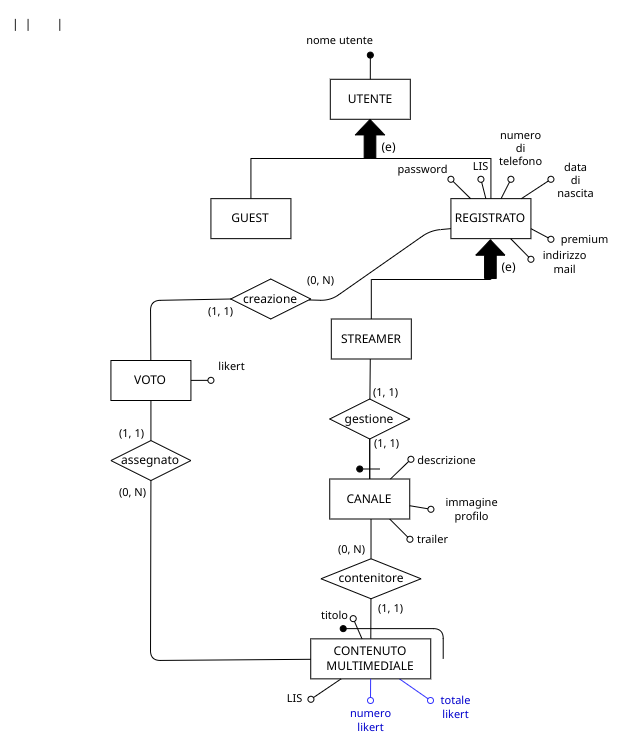

The diagram above was exported from draw.io. Its source (the exported page's mxGraphModel, read from the mxfile embedded in the PNG):
<mxGraphModel dx="3905" dy="3204" grid="1" gridSize="10" guides="1" tooltips="1" connect="1" arrows="1" fold="1" page="1" pageScale="1" pageWidth="850" pageHeight="1100" background="#FFFFFF" math="0" shadow="0">
  <root>
    <mxCell id="0" />
    <mxCell id="1" parent="0" />
    <mxCell id="96" value="" style="endArrow=oval;html=1;fillStyle=auto;strokeWidth=1;startSize=6;endSize=6;fillColor=#000000;startArrow=none;startFill=0;endFill=0;strokeColor=#3333FF;fontColor=#0000CC;" parent="1" source="229" edge="1">
      <mxGeometry width="50" height="50" relative="1" as="geometry">
        <mxPoint x="-1713.9699999999998" y="-1110.0699999999997" as="sourcePoint" />
        <mxPoint x="-2120" y="-1500" as="targetPoint" />
      </mxGeometry>
    </mxCell>
    <mxCell id="97" value="totale&lt;br&gt;likert" style="edgeLabel;html=1;align=center;verticalAlign=middle;resizable=0;points=[];fontColor=#0000CC;" parent="96" vertex="1" connectable="0">
      <mxGeometry x="0.4791" y="1" relative="1" as="geometry">
        <mxPoint x="32" y="13" as="offset" />
      </mxGeometry>
    </mxCell>
    <mxCell id="148" style="edgeStyle=elbowEdgeStyle;html=1;exitX=0.5;exitY=1;exitDx=0;exitDy=0;entryX=0.5;entryY=0;entryDx=0;entryDy=0;endArrow=none;endFill=0;elbow=vertical;rounded=0;jumpStyle=arc;" parent="1" source="151" target="152" edge="1">
      <mxGeometry relative="1" as="geometry">
        <mxPoint x="-2160.16" y="-2022.86" as="sourcePoint" />
        <mxPoint x="-2240.17" y="-1962.86" as="targetPoint" />
      </mxGeometry>
    </mxCell>
    <mxCell id="149" style="edgeStyle=elbowEdgeStyle;elbow=vertical;html=1;exitX=0.5;exitY=1;exitDx=0;exitDy=0;entryX=0.5;entryY=0;entryDx=0;entryDy=0;endArrow=none;endFill=0;rounded=0;jumpStyle=arc;" parent="1" source="151" target="156" edge="1">
      <mxGeometry relative="1" as="geometry" />
    </mxCell>
    <mxCell id="151" value="UTENTE" style="whiteSpace=wrap;html=1;" parent="1" vertex="1">
      <mxGeometry x="-2220.19" y="-2121.22" width="80" height="40" as="geometry" />
    </mxCell>
    <mxCell id="152" value="GUEST" style="whiteSpace=wrap;html=1;" parent="1" vertex="1">
      <mxGeometry x="-2339.58" y="-2001.86" width="80" height="40" as="geometry" />
    </mxCell>
    <mxCell id="156" value="REGISTRATO" style="whiteSpace=wrap;html=1;" parent="1" vertex="1">
      <mxGeometry x="-2099.58" y="-2001.86" width="80" height="40" as="geometry" />
    </mxCell>
    <mxCell id="157" value="" style="shape=singleArrow;whiteSpace=wrap;html=1;arrowWidth=0.4;arrowSize=0.4;rotation=-90;fillColor=#000000;" parent="1" vertex="1">
      <mxGeometry x="-2199.88" y="-2076.2999999999997" width="38.76" height="29.17" as="geometry" />
    </mxCell>
    <mxCell id="158" value="(e)" style="text;html=1;align=center;verticalAlign=middle;resizable=0;points=[];autosize=1;strokeColor=none;fillColor=none;" parent="1" vertex="1">
      <mxGeometry x="-2182.1899999999996" y="-2068.22" width="40" height="30" as="geometry" />
    </mxCell>
    <mxCell id="159" value="" style="endArrow=oval;html=1;fillStyle=auto;strokeWidth=1;startSize=6;endSize=6;fillColor=#000000;startArrow=none;startFill=0;endFill=1;exitX=0.5;exitY=0;exitDx=0;exitDy=0;" parent="1" source="151" edge="1">
      <mxGeometry width="50" height="50" relative="1" as="geometry">
        <mxPoint x="-2040.1599999999999" y="-1540.2" as="sourcePoint" />
        <mxPoint x="-2180.16" y="-2145.3799999999997" as="targetPoint" />
      </mxGeometry>
    </mxCell>
    <mxCell id="160" value="nome utente" style="edgeLabel;html=1;align=center;verticalAlign=middle;resizable=0;points=[];" parent="159" vertex="1" connectable="0">
      <mxGeometry x="0.4791" y="1" relative="1" as="geometry">
        <mxPoint x="-30" y="-21" as="offset" />
      </mxGeometry>
    </mxCell>
    <mxCell id="161" value="" style="endArrow=oval;html=1;fillStyle=auto;strokeWidth=1;startSize=6;endSize=6;fillColor=#000000;startArrow=none;startFill=0;endFill=0;" parent="1" source="156" edge="1">
      <mxGeometry width="50" height="50" relative="1" as="geometry">
        <mxPoint x="-2138.49" y="-1693.5933333333332" as="sourcePoint" />
        <mxPoint x="-2099.58" y="-2021.22" as="targetPoint" />
      </mxGeometry>
    </mxCell>
    <mxCell id="162" value="password" style="edgeLabel;html=1;align=center;verticalAlign=middle;resizable=0;points=[];" parent="161" vertex="1" connectable="0">
      <mxGeometry x="0.4791" y="1" relative="1" as="geometry">
        <mxPoint x="-34" y="-16" as="offset" />
      </mxGeometry>
    </mxCell>
    <mxCell id="163" value="" style="endArrow=oval;html=1;fillStyle=auto;strokeWidth=1;startSize=6;endSize=6;fillColor=#000000;startArrow=none;startFill=0;endFill=0;" parent="1" source="156" edge="1">
      <mxGeometry width="50" height="50" relative="1" as="geometry">
        <mxPoint x="-2123.49" y="-1700.26" as="sourcePoint" />
        <mxPoint x="-2019.58" y="-1941.22" as="targetPoint" />
      </mxGeometry>
    </mxCell>
    <mxCell id="164" value="indirizzo&lt;br&gt;mail" style="edgeLabel;html=1;align=center;verticalAlign=middle;resizable=0;points=[];" parent="163" vertex="1" connectable="0">
      <mxGeometry x="0.4791" y="1" relative="1" as="geometry">
        <mxPoint x="38" y="9" as="offset" />
      </mxGeometry>
    </mxCell>
    <mxCell id="165" value="" style="endArrow=oval;html=1;fillStyle=auto;strokeWidth=1;startSize=6;endSize=6;fillColor=#000000;startArrow=none;startFill=0;endFill=0;" parent="1" source="156" edge="1">
      <mxGeometry width="50" height="50" relative="1" as="geometry">
        <mxPoint x="-2113.49" y="-1690.26" as="sourcePoint" />
        <mxPoint x="-2039.58" y="-2021.22" as="targetPoint" />
      </mxGeometry>
    </mxCell>
    <mxCell id="166" value="numero&lt;br&gt;di&lt;br&gt;telefono" style="edgeLabel;html=1;align=center;verticalAlign=middle;resizable=0;points=[];" parent="165" vertex="1" connectable="0">
      <mxGeometry x="0.4791" y="1" relative="1" as="geometry">
        <mxPoint x="13" y="-36" as="offset" />
      </mxGeometry>
    </mxCell>
    <mxCell id="167" value="" style="endArrow=oval;html=1;fillStyle=auto;strokeWidth=1;startSize=6;endSize=6;fillColor=#000000;startArrow=none;startFill=0;endFill=0;" parent="1" source="156" edge="1">
      <mxGeometry width="50" height="50" relative="1" as="geometry">
        <mxPoint x="-2103.49" y="-1680.26" as="sourcePoint" />
        <mxPoint x="-1999.58" y="-2021.22" as="targetPoint" />
      </mxGeometry>
    </mxCell>
    <mxCell id="168" value="data&lt;br&gt;di&lt;br&gt;nascita" style="edgeLabel;html=1;align=center;verticalAlign=middle;resizable=0;points=[];" parent="167" vertex="1" connectable="0">
      <mxGeometry x="0.4791" y="1" relative="1" as="geometry">
        <mxPoint x="32" y="-4" as="offset" />
      </mxGeometry>
    </mxCell>
    <mxCell id="169" value="" style="endArrow=oval;html=1;fillStyle=auto;strokeWidth=1;startSize=6;endSize=6;fillColor=#000000;startArrow=none;startFill=0;endFill=0;" parent="1" source="156" edge="1">
      <mxGeometry width="50" height="50" relative="1" as="geometry">
        <mxPoint x="-2068.91" y="-1992.4399999999998" as="sourcePoint" />
        <mxPoint x="-2069.58" y="-2021.22" as="targetPoint" />
      </mxGeometry>
    </mxCell>
    <mxCell id="170" value="LIS" style="edgeLabel;html=1;align=center;verticalAlign=middle;resizable=0;points=[];" parent="169" vertex="1" connectable="0">
      <mxGeometry x="0.4791" y="1" relative="1" as="geometry">
        <mxPoint x="-1" y="-18" as="offset" />
      </mxGeometry>
    </mxCell>
    <mxCell id="171" style="edgeStyle=elbowEdgeStyle;html=1;exitX=0.5;exitY=1;exitDx=0;exitDy=0;entryX=0.5;entryY=0;entryDx=0;entryDy=0;endArrow=none;endFill=0;elbow=vertical;rounded=0;jumpStyle=arc;" parent="1" target="173" edge="1">
      <mxGeometry relative="1" as="geometry">
        <mxPoint x="-2059.8" y="-1960.8600000000001" as="sourcePoint" />
        <mxPoint x="-2119.7799999999997" y="-1842.5" as="targetPoint" />
      </mxGeometry>
    </mxCell>
    <mxCell id="173" value="STREAMER" style="whiteSpace=wrap;html=1;" parent="1" vertex="1">
      <mxGeometry x="-2219.1899999999996" y="-1881.5" width="80" height="40" as="geometry" />
    </mxCell>
    <mxCell id="175" value="" style="shape=singleArrow;whiteSpace=wrap;html=1;arrowWidth=0.4;arrowSize=0.4;rotation=-90;fillColor=#000000;" parent="1" vertex="1">
      <mxGeometry x="-2079.49" y="-1955.94" width="38.76" height="29.17" as="geometry" />
    </mxCell>
    <mxCell id="176" value="(e)" style="text;html=1;align=center;verticalAlign=middle;resizable=0;points=[];autosize=1;strokeColor=none;fillColor=none;" parent="1" vertex="1">
      <mxGeometry x="-2061.7999999999997" y="-1947.8600000000001" width="40" height="30" as="geometry" />
    </mxCell>
    <mxCell id="177" value="" style="edgeStyle=none;shape=connector;rounded=1;fillStyle=auto;html=1;labelBackgroundColor=default;strokeColor=default;strokeWidth=1;fontFamily=Helvetica;fontSize=11;fontColor=default;endArrow=none;startSize=6;endSize=6;fillColor=#000000;exitX=0.5;exitY=1;exitDx=0;exitDy=0;" parent="1" target="181" edge="1">
      <mxGeometry relative="1" as="geometry">
        <mxPoint x="-2180.23" y="-1841.5" as="sourcePoint" />
      </mxGeometry>
    </mxCell>
    <mxCell id="178" value="(1, 1)" style="edgeLabel;html=1;align=center;verticalAlign=middle;resizable=0;points=[];fontSize=11;fontFamily=Helvetica;fontColor=default;" parent="177" vertex="1" connectable="0">
      <mxGeometry x="-0.2675" y="1" relative="1" as="geometry">
        <mxPoint x="14" y="18" as="offset" />
      </mxGeometry>
    </mxCell>
    <mxCell id="179" value="" style="edgeStyle=none;shape=connector;rounded=1;fillStyle=auto;html=1;labelBackgroundColor=default;strokeColor=default;strokeWidth=1;fontFamily=Helvetica;fontSize=11;fontColor=default;endArrow=none;startSize=6;endSize=6;fillColor=#000000;" parent="1" source="181" target="184" edge="1">
      <mxGeometry relative="1" as="geometry" />
    </mxCell>
    <mxCell id="180" value="(1, 1)" style="edgeLabel;html=1;align=center;verticalAlign=middle;resizable=0;points=[];fontSize=11;fontFamily=Helvetica;fontColor=default;" parent="179" vertex="1" connectable="0">
      <mxGeometry x="-0.327" y="1" relative="1" as="geometry">
        <mxPoint x="15" y="-9" as="offset" />
      </mxGeometry>
    </mxCell>
    <mxCell id="181" value="gestione" style="rhombus;whiteSpace=wrap;html=1;" parent="1" vertex="1">
      <mxGeometry x="-2220.77" y="-1801.5" width="80" height="40" as="geometry" />
    </mxCell>
    <mxCell id="182" value="" style="edgeStyle=none;jumpStyle=arc;html=1;endArrow=none;endFill=0;" parent="1" source="184" target="181" edge="1">
      <mxGeometry relative="1" as="geometry" />
    </mxCell>
    <mxCell id="184" value="CANALE" style="rounded=0;whiteSpace=wrap;html=1;" parent="1" vertex="1">
      <mxGeometry x="-2220.77" y="-1721.5" width="80" height="40" as="geometry" />
    </mxCell>
    <mxCell id="185" value="" style="endArrow=oval;html=1;fillStyle=auto;strokeWidth=1;startSize=6;endSize=6;fillColor=#000000;startArrow=none;startFill=0;endFill=1;" parent="1" edge="1">
      <mxGeometry width="50" height="50" relative="1" as="geometry">
        <mxPoint x="-2170.7699999999995" y="-1731.5" as="sourcePoint" />
        <mxPoint x="-2190.7699999999995" y="-1731.5" as="targetPoint" />
      </mxGeometry>
    </mxCell>
    <mxCell id="186" value="" style="endArrow=oval;html=1;fillStyle=auto;strokeWidth=1;startSize=6;endSize=6;fillColor=#000000;startArrow=none;startFill=0;endFill=0;" parent="1" source="184" edge="1">
      <mxGeometry width="50" height="50" relative="1" as="geometry">
        <mxPoint x="-2130.77" y="-1711.5" as="sourcePoint" />
        <mxPoint x="-2140.58" y="-1661.22" as="targetPoint" />
      </mxGeometry>
    </mxCell>
    <mxCell id="187" value="trailer" style="edgeLabel;html=1;align=center;verticalAlign=middle;resizable=0;points=[];" parent="186" vertex="1" connectable="0">
      <mxGeometry x="0.4791" y="1" relative="1" as="geometry">
        <mxPoint x="27" y="6" as="offset" />
      </mxGeometry>
    </mxCell>
    <mxCell id="188" value="" style="endArrow=oval;html=1;fillStyle=auto;strokeWidth=1;startSize=6;endSize=6;fillColor=#000000;startArrow=none;startFill=0;endFill=0;" parent="1" source="184" edge="1">
      <mxGeometry width="50" height="50" relative="1" as="geometry">
        <mxPoint x="-1891.904" y="-1521.22" as="sourcePoint" />
        <mxPoint x="-2139.58" y="-1741.22" as="targetPoint" />
      </mxGeometry>
    </mxCell>
    <mxCell id="189" value="descrizione" style="edgeLabel;html=1;align=center;verticalAlign=middle;resizable=0;points=[];" parent="188" vertex="1" connectable="0">
      <mxGeometry x="0.4791" y="1" relative="1" as="geometry">
        <mxPoint x="41" y="-4" as="offset" />
      </mxGeometry>
    </mxCell>
    <mxCell id="198" value="" style="endArrow=oval;html=1;fillStyle=auto;strokeWidth=1;startSize=6;endSize=6;fillColor=#000000;startArrow=none;startFill=0;endFill=0;exitX=1;exitY=0.75;exitDx=0;exitDy=0;" parent="1" source="156" edge="1">
      <mxGeometry width="50" height="50" relative="1" as="geometry">
        <mxPoint x="-2029.8949606299211" y="-1951.86" as="sourcePoint" />
        <mxPoint x="-1999.58" y="-1961.22" as="targetPoint" />
      </mxGeometry>
    </mxCell>
    <mxCell id="199" value="premium" style="edgeLabel;html=1;align=center;verticalAlign=middle;resizable=0;points=[];" parent="198" vertex="1" connectable="0">
      <mxGeometry x="0.4791" y="1" relative="1" as="geometry">
        <mxPoint x="38" y="3" as="offset" />
      </mxGeometry>
    </mxCell>
    <mxCell id="210" value="" style="edgeStyle=none;shape=connector;rounded=1;fillStyle=auto;html=1;labelBackgroundColor=default;strokeColor=default;strokeWidth=1;fontFamily=Helvetica;fontSize=11;fontColor=default;endArrow=none;startSize=6;endSize=6;fillColor=#000000;entryX=0.5;entryY=0;entryDx=0;entryDy=0;exitX=0.5;exitY=1;exitDx=0;exitDy=0;" parent="1" target="213" edge="1">
      <mxGeometry relative="1" as="geometry">
        <mxPoint x="-2179.48" y="-1681.5" as="sourcePoint" />
        <mxPoint x="-2178.1299999999997" y="-1621.5" as="targetPoint" />
      </mxGeometry>
    </mxCell>
    <mxCell id="211" value="(0, N)" style="edgeLabel;html=1;align=center;verticalAlign=middle;resizable=0;points=[];fontSize=11;fontFamily=Helvetica;fontColor=default;" parent="210" vertex="1" connectable="0">
      <mxGeometry x="-0.3032" relative="1" as="geometry">
        <mxPoint x="-20" y="16" as="offset" />
      </mxGeometry>
    </mxCell>
    <mxCell id="212" value="(1, 1)" style="edgeStyle=none;html=1;endArrow=none;endFill=0;" parent="1" source="213" target="229" edge="1">
      <mxGeometry x="-0.4777" y="20" relative="1" as="geometry">
        <mxPoint as="offset" />
      </mxGeometry>
    </mxCell>
    <mxCell id="213" value="contenitore" style="rhombus;whiteSpace=wrap;html=1;" parent="1" vertex="1">
      <mxGeometry x="-2229.48" y="-1641.74" width="100" height="40" as="geometry" />
    </mxCell>
    <mxCell id="225" value="" style="endArrow=oval;html=1;fillStyle=auto;strokeWidth=1;startSize=6;endSize=6;fillColor=#000000;startArrow=none;startFill=0;endFill=0;" parent="1" source="184" edge="1">
      <mxGeometry width="50" height="50" relative="1" as="geometry">
        <mxPoint x="-1870.1249999999998" y="-1561.22" as="sourcePoint" />
        <mxPoint x="-2119.58" y="-1691.22" as="targetPoint" />
      </mxGeometry>
    </mxCell>
    <mxCell id="226" value="immagine&lt;br&gt;profilo" style="edgeLabel;html=1;align=center;verticalAlign=middle;resizable=0;points=[];" parent="225" vertex="1" connectable="0">
      <mxGeometry x="0.4791" y="1" relative="1" as="geometry">
        <mxPoint x="45" y="2" as="offset" />
      </mxGeometry>
    </mxCell>
    <mxCell id="229" value="CONTENUTO&lt;br&gt;MULTIMEDIALE" style="rounded=0;whiteSpace=wrap;html=1;" parent="1" vertex="1">
      <mxGeometry x="-2239.77" y="-1561.6499999999999" width="120" height="40" as="geometry" />
    </mxCell>
    <mxCell id="230" value="" style="endArrow=oval;html=1;fillStyle=auto;strokeWidth=1;startSize=6;endSize=6;fillColor=#000000;startArrow=none;startFill=0;endFill=0;" parent="1" source="229" edge="1">
      <mxGeometry width="50" height="50" relative="1" as="geometry">
        <mxPoint x="-2153.2299999999996" y="-1585.2133333333334" as="sourcePoint" />
        <mxPoint x="-2197.29" y="-1581.87" as="targetPoint" />
      </mxGeometry>
    </mxCell>
    <mxCell id="231" value="titolo" style="edgeLabel;html=1;align=center;verticalAlign=middle;resizable=0;points=[];" parent="230" vertex="1" connectable="0">
      <mxGeometry x="0.4791" y="1" relative="1" as="geometry">
        <mxPoint x="-21" y="-10" as="offset" />
      </mxGeometry>
    </mxCell>
    <mxCell id="232" value="" style="endArrow=oval;html=1;fillStyle=auto;strokeWidth=1;startSize=6;endSize=6;fillColor=#000000;startArrow=none;startFill=0;endFill=0;" parent="1" source="229" edge="1">
      <mxGeometry width="50" height="50" relative="1" as="geometry">
        <mxPoint x="-2222.0620980926424" y="-1490.6499999999999" as="sourcePoint" />
        <mxPoint x="-2239.58" y="-1501.22" as="targetPoint" />
      </mxGeometry>
    </mxCell>
    <mxCell id="233" value="LIS" style="edgeLabel;html=1;align=center;verticalAlign=middle;resizable=0;points=[];" parent="232" vertex="1" connectable="0">
      <mxGeometry x="0.4791" y="1" relative="1" as="geometry">
        <mxPoint x="-25" y="3" as="offset" />
      </mxGeometry>
    </mxCell>
    <mxCell id="234" value="" style="endArrow=oval;html=1;fillStyle=auto;strokeWidth=1;startSize=6;endSize=6;fillColor=#000000;startArrow=none;startFill=0;endFill=1;" parent="1" edge="1">
      <mxGeometry width="50" height="50" relative="1" as="geometry">
        <mxPoint x="-2107.29" y="-1541.8700000000001" as="sourcePoint" />
        <mxPoint x="-2207.29" y="-1571.8700000000001" as="targetPoint" />
        <Array as="points">
          <mxPoint x="-2107.29" y="-1571.8700000000001" />
        </Array>
      </mxGeometry>
    </mxCell>
    <mxCell id="273" value="(0, N)" style="edgeStyle=none;html=1;entryX=0;entryY=0.75;entryDx=0;entryDy=0;endArrow=none;endFill=0;jumpStyle=arc;startArrow=none;" parent="1" source="289" target="156" edge="1">
      <mxGeometry x="-0.8638" y="20" relative="1" as="geometry">
        <Array as="points">
          <mxPoint x="-2220" y="-1900" />
          <mxPoint x="-2120" y="-1970" />
        </Array>
        <mxPoint as="offset" />
      </mxGeometry>
    </mxCell>
    <mxCell id="282" value="" style="edgeStyle=none;html=1;exitX=0.5;exitY=1;exitDx=0;exitDy=0;fontSize=18;endArrow=none;endFill=0;" parent="1" source="283" edge="1">
      <mxGeometry x="0.5009" y="-30" relative="1" as="geometry">
        <mxPoint x="-2399.58" y="-1759.93" as="targetPoint" />
        <mxPoint as="offset" />
      </mxGeometry>
    </mxCell>
    <mxCell id="283" value="VOTO" style="whiteSpace=wrap;html=1;" parent="1" vertex="1">
      <mxGeometry x="-2439.58" y="-1840.0000000000002" width="80" height="40" as="geometry" />
    </mxCell>
    <mxCell id="284" value="" style="endArrow=oval;html=1;fillStyle=auto;strokeWidth=1;startSize=6;endSize=6;fillColor=#000000;startArrow=none;startFill=0;endFill=0;" parent="1" source="283" edge="1">
      <mxGeometry width="50" height="50" relative="1" as="geometry">
        <mxPoint x="-2259.55" y="-1258.98" as="sourcePoint" />
        <mxPoint x="-2339.58" y="-1820.16" as="targetPoint" />
      </mxGeometry>
    </mxCell>
    <mxCell id="285" value="likert" style="edgeLabel;html=1;align=center;verticalAlign=middle;resizable=0;points=[];" parent="284" vertex="1" connectable="0">
      <mxGeometry x="0.4791" y="1" relative="1" as="geometry">
        <mxPoint x="25" y="-13" as="offset" />
      </mxGeometry>
    </mxCell>
    <mxCell id="286" value="(0, N)" style="edgeLabel;html=1;align=center;verticalAlign=middle;resizable=0;points=[];fontSize=11;fontFamily=Helvetica;fontColor=default;" parent="1" vertex="1" connectable="0">
      <mxGeometry x="-2418.3847539950393" y="-1708.1913166964503" as="geometry" />
    </mxCell>
    <mxCell id="298" style="edgeStyle=none;shape=connector;rounded=1;jumpStyle=arc;html=1;exitX=0.5;exitY=1;exitDx=0;exitDy=0;labelBackgroundColor=default;strokeColor=default;fontFamily=Helvetica;fontSize=11;fontColor=default;startArrow=none;endArrow=none;endFill=0;" parent="1" source="287" target="229" edge="1">
      <mxGeometry relative="1" as="geometry">
        <Array as="points">
          <mxPoint x="-2400" y="-1540" />
        </Array>
      </mxGeometry>
    </mxCell>
    <mxCell id="287" value="assegnato" style="rhombus;whiteSpace=wrap;html=1;" parent="1" vertex="1">
      <mxGeometry x="-2439.58" y="-1759.93" width="80" height="40" as="geometry" />
    </mxCell>
    <mxCell id="288" value="(1, 1)" style="edgeLabel;html=1;align=center;verticalAlign=middle;resizable=0;points=[];fontSize=11;fontFamily=Helvetica;fontColor=default;" parent="1" vertex="1" connectable="0">
      <mxGeometry x="-2419.584753995039" y="-1767.6513166964503" as="geometry" />
    </mxCell>
    <mxCell id="296" style="edgeStyle=none;shape=connector;rounded=1;jumpStyle=arc;html=1;exitX=0;exitY=0.5;exitDx=0;exitDy=0;labelBackgroundColor=default;strokeColor=default;fontFamily=Helvetica;fontSize=11;fontColor=default;startArrow=none;endArrow=none;endFill=0;" parent="1" source="289" target="283" edge="1">
      <mxGeometry relative="1" as="geometry">
        <Array as="points">
          <mxPoint x="-2400" y="-1900" />
        </Array>
      </mxGeometry>
    </mxCell>
    <mxCell id="297" value="(1, 1)" style="edgeLabel;html=1;align=center;verticalAlign=middle;resizable=0;points=[];fontSize=11;fontFamily=Helvetica;fontColor=default;" parent="296" vertex="1" connectable="0">
      <mxGeometry x="-0.5164" y="3" relative="1" as="geometry">
        <mxPoint x="23" y="8" as="offset" />
      </mxGeometry>
    </mxCell>
    <mxCell id="289" value="creazione" style="rhombus;whiteSpace=wrap;html=1;" parent="1" vertex="1">
      <mxGeometry x="-2319.77" y="-1921.5" width="80" height="40" as="geometry" />
    </mxCell>
    <mxCell id="299" value="" style="endArrow=oval;html=1;fillStyle=auto;strokeWidth=1;startSize=6;endSize=6;fillColor=#000000;startArrow=none;startFill=0;endFill=0;strokeColor=#3333FF;fontColor=#0000CC;" parent="1" source="229" edge="1">
      <mxGeometry width="50" height="50" relative="1" as="geometry">
        <mxPoint x="-2141.068919567827" y="-1511.6499999999999" as="sourcePoint" />
        <mxPoint x="-2180" y="-1500" as="targetPoint" />
      </mxGeometry>
    </mxCell>
    <mxCell id="300" value="numero&lt;br&gt;likert" style="edgeLabel;html=1;align=center;verticalAlign=middle;resizable=0;points=[];fontColor=#0000CC;" parent="299" vertex="1" connectable="0">
      <mxGeometry x="0.4791" y="1" relative="1" as="geometry">
        <mxPoint x="-2" y="25" as="offset" />
      </mxGeometry>
    </mxCell>
    <mxCell id="301" value="|  |        |" style="text;whiteSpace=wrap;html=1;" parent="1" vertex="1">
      <mxGeometry x="-2540" y="-2190" width="80" height="40" as="geometry" />
    </mxCell>
  </root>
</mxGraphModel>